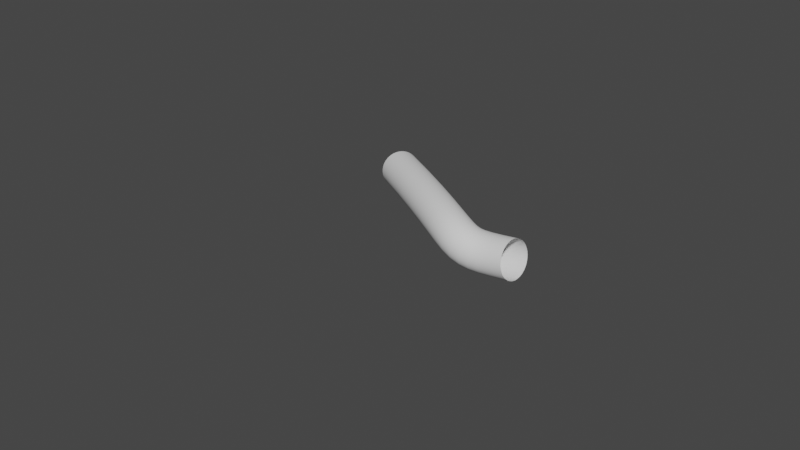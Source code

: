 # Source: ramp2.blend  (saved by Blender 3.4.6; exported with 4.5.12 LTS)
import bpy
from mathutils import Matrix  # noqa: F401  (used for matrix-valued properties, if any)

bpy.ops.wm.read_factory_settings(use_empty=True)
scene = bpy.context.scene
scene.name = 'Scene'

# ---- collections
col_collection = bpy.data.collections.new('Collection'); scene.collection.children.link(col_collection)

# ---- world
world_world = bpy.data.worlds.new('World'); scene.world = world_world
world_world.use_nodes = True; world_world.node_tree.nodes.clear()
_N = world_world.node_tree.nodes; _L = world_world.node_tree.links
n0 = _N.new('ShaderNodeOutputWorld'); n0.name = 'World Output'; n0.location = (300, 300)
n1 = _N.new('ShaderNodeBackground'); n1.name = 'Background'; n1.location = (10, 300)
n1.inputs[0].default_value = (0.05088, 0.05088, 0.05088, 1.0)
_L.new(n1.outputs[0], n0.inputs[0])
n0.is_active_output = True
world_world.color = (0.05088, 0.05088, 0.05088)
world_world.use_sun_shadow = False
world_world.sun_shadow_jitter_overblur = 0.0

# ---- curves / text
cu_beziercircle = bpy.data.curves.new('BezierCircle', 'CURVE')
cu_beziercircle.dimensions = '3D'
_sp = cu_beziercircle.splines.new('BEZIER'); _sp.bezier_points.add(3)
_sp.bezier_points.foreach_set('co', [-0.1381, -7.673e-08, 0.0, -1.035e-08, 0.1381, 0.0, 0.1381, -7.673e-08, 0.0, -1.035e-08, -0.1381, 0.0])
_sp.bezier_points.foreach_set('handle_left', [-0.1381, -0.07625, 0.0, -0.07625, 0.1381, 0.0, 0.1381, 0.07625, 0.0, 0.07625, -0.1381, 0.0])
_sp.bezier_points.foreach_set('handle_right', [-0.1381, 0.07625, 0.0, 0.07625, 0.1381, 0.0, 0.1381, -0.07625, 0.0, -0.07625, -0.1381, 0.0])
for _p, _l, _r in zip(_sp.bezier_points, ['AUTO', 'AUTO', 'AUTO', 'AUTO'], ['AUTO', 'AUTO', 'AUTO', 'AUTO']): _p.handle_left_type = _l; _p.handle_right_type = _r
_sp.order_u = 0
_sp.order_v = 0
_sp.use_cyclic_u = True
cu_beziercircle.use_path = True
cu_beziercircle.fill_mode = 'FULL'
cu_beziercurve = bpy.data.curves.new('BezierCurve', 'CURVE')
cu_beziercurve.dimensions = '3D'
_sp = cu_beziercurve.splines.new('BEZIER'); _sp.bezier_points.add(1)
_sp.bezier_points.foreach_set('co', [-7.041, 9.576, -0.1917, 7.787, 3.409, -0.2983])
_sp.bezier_points.foreach_set('handle_left', [-16.82, 15.87, -1.175, 1.9, 3.715, -1.273])
_sp.bezier_points.foreach_set('handle_right', [6.891, 0.6068, 1.209, 15.23, 3.022, 0.9337])
for _p, _l, _r in zip(_sp.bezier_points, ['ALIGNED', 'ALIGNED'], ['ALIGNED', 'ALIGNED']): _p.handle_left_type = _l; _p.handle_right_type = _r
_sp.order_u = 0
_sp.order_v = 0
cu_beziercurve.use_path = True
cu_beziercurve.bevel_mode = 'OBJECT'
cu_beziercurve.fill_mode = 'FULL'

# ---- objects
ob_empty = bpy.data.objects.new('Empty', None)
ob_beziercircle = bpy.data.objects.new('BezierCircle', cu_beziercircle)
ob_beziercurve = bpy.data.objects.new('BezierCurve', cu_beziercurve)

# ---- transforms, parenting, visibility, modifiers, constraints
ob_empty.location = (0.0, 0.0, 0.0)
ob_empty.scale = (10.0, 10.0, 1.0)
ob_empty.lock_scale = (False, False, True)
ob_empty.empty_display_type = 'IMAGE'
ob_empty.empty_display_size = 5.0
ob_empty.empty_image_depth = 'BACK'
ob_empty.empty_image_side = 'FRONT'
ob_beziercircle.location = (0.01215, -6.535, -0.2778)
ob_beziercircle.scale = (10.4, 10.4, 10.4)
ob_beziercurve.location = (0.01215, -6.535, -0.2778)
cu_beziercurve.bevel_object = ob_beziercircle

# ---- collection membership
col_collection.objects.link(ob_empty)
col_collection.objects.link(ob_beziercircle)
col_collection.objects.link(ob_beziercurve)

# ---- scene / render settings (as saved in the file)
scene.frame_start = 1; scene.frame_end = 250; scene.frame_set(23)
scene.render.engine = 'BLENDER_EEVEE_NEXT'
scene.cycles.sampling_pattern = 'TABULATED_SOBOL'
scene.cycles.use_light_tree = False
scene.view_settings.view_transform = 'Filmic'
bpy.context.view_layer.update()

# ---- added for rendering (the .blend has no active camera and no usable light): camera, sun
cam_auto = bpy.data.cameras.new('AutoCamera')
cam_auto.lens = 50.0
cam_auto.sensor_width = 36.0
cam_auto.clip_end = 1000.0
ob_auto_camera = bpy.data.objects.new('AutoCamera', cam_auto)
scene.collection.objects.link(ob_auto_camera)
ob_auto_camera.location = (42.8825, -56.9165, 34.655)
ob_auto_camera.rotation_euler = (1.09748, -7.21219e-08, 0.694738)
scene.camera = ob_auto_camera
light_auto_sun = bpy.data.lights.new('AutoSun', 'SUN')
light_auto_sun.energy = 3.0
light_auto_sun.angle = 0.0523599
ob_auto_sun = bpy.data.objects.new('AutoSun', light_auto_sun)
scene.collection.objects.link(ob_auto_sun)
ob_auto_sun.rotation_euler = (0.872665, 0.174533, 0.523599)
bpy.context.view_layer.update()
